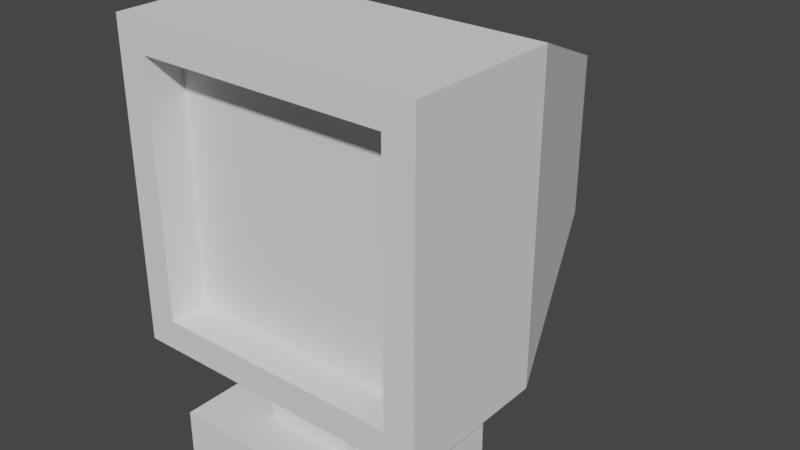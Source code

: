 # Source: monitor.blend  (saved by Blender 2.81.16; exported with 4.5.12 LTS)
import bpy
from mathutils import Matrix  # noqa: F401  (used for matrix-valued properties, if any)

bpy.ops.wm.read_factory_settings(use_empty=True)
scene = bpy.context.scene
scene.name = 'Scene'

# ---- collections
col_collection = bpy.data.collections.new('Collection'); scene.collection.children.link(col_collection)

# ---- world
world_world = bpy.data.worlds.new('World'); scene.world = world_world
world_world.use_nodes = True; world_world.node_tree.nodes.clear()
_N = world_world.node_tree.nodes; _L = world_world.node_tree.links
n0 = _N.new('ShaderNodeOutputWorld'); n0.name = 'World Output'; n0.location = (300, 300)
n1 = _N.new('ShaderNodeBackground'); n1.name = 'Background'; n1.location = (10, 300)
n1.inputs[0].default_value = (0.05088, 0.05088, 0.05088, 1.0)
_L.new(n1.outputs[0], n0.inputs[0])
n0.is_active_output = True
world_world.color = (0.05088, 0.05088, 0.05088)
world_world.use_sun_shadow = False
world_world.sun_shadow_jitter_overblur = 0.0

# ---- meshes
me_cube_001 = bpy.data.meshes.new('Cube.001')
me_cube_001.from_pydata([(-0.8079, -1.0, -0.8079), (-0.8079, -1.0, 0.8079), (-0.3003, -0.2782, -1.0), (-1.0, -0.002678, 1.0), (0.8079, -1.0, -0.8079), (0.8079, -1.0, 0.8079), (0.3003, -0.2782, -1.0), (1.0, -0.002678, 1.0), (-0.52, 1.219, 0.52), (-0.52, 1.219, -0.52), (0.52, 1.219, -0.52), (0.52, 1.219, 0.52), (-0.3003, -0.7244, -1.0), (-1.0, -1.0, 1.0), (1.0, -1.0, 1.0), (0.3003, -0.7244, -1.0), (-0.8079, -0.7526, -0.8079), (-0.8079, -0.7526, 0.8079), (0.8079, -0.7526, 0.8079), (0.8079, -0.7526, -0.8079), (-1.0, -0.002678, -1.0), (-1.0, -1.0, -1.0), (1.0, -0.002678, -1.0), (1.0, -1.0, -1.0), (-0.3003, -0.2782, -1.394), (-0.3003, -0.7244, -1.394), (0.3003, -0.2782, -1.394), (0.3003, -0.7244, -1.394), (-0.7032, 0.02109, -1.394), (-0.7032, -1.024, -1.394), (0.7033, 0.02109, -1.394), (0.7033, -1.024, -1.394), (-0.7032, 0.02109, -1.687), (-0.7032, -1.024, -1.687), (0.7033, 0.02109, -1.687), (0.7033, -1.024, -1.687)], [], [(21, 13, 3, 20), (7, 22, 10, 11), (22, 7, 14, 23), (0, 4, 19, 16), (15, 12, 25, 27), (7, 3, 13, 14), (9, 8, 11, 10), (22, 20, 9, 10), (3, 7, 11, 8), (20, 3, 8, 9), (0, 1, 13, 21), (5, 4, 23, 14), (4, 0, 21, 23), (1, 5, 14, 13), (1, 0, 16, 17), (5, 1, 17, 18), (4, 5, 18, 19), (2, 12, 21, 20), (6, 2, 20, 22), (15, 6, 22, 23), (12, 15, 23, 21), (26, 27, 31, 30), (2, 6, 26, 24), (6, 15, 27, 26), (12, 2, 24, 25), (30, 31, 35, 34), (25, 24, 28, 29), (27, 25, 29, 31), (24, 26, 30, 28), (32, 34, 35, 33), (29, 28, 32, 33), (31, 29, 33, 35), (28, 30, 34, 32)])
_uv = me_cube_001.uv_layers.new(name='UVMap')
_uv.uv.foreach_set('vector', [0.375, 0.0, 0.625, 0.0, 0.625, 0.25, 0.375, 0.25, 0.625, 0.5, 0.375, 0.5, 0.375, 0.5, 0.625, 0.5, 0.375, 0.5, 0.625, 0.5, 0.625, 0.75, 0.375, 0.75, 0.399, 0.976, 0.399, 0.774, 0.399, 0.774, 0.399, 0.976, 0.3406, 0.6809, 0.1594, 0.6809, 0.1594, 0.6809, 0.3406, 0.6809, 0.625, 0.5, 0.875, 0.5, 0.875, 0.75, 0.625, 0.75, 0.375, 0.25, 0.625, 0.25, 0.625, 0.5, 0.375, 0.5, 0.375, 0.5, 0.125, 0.5, 0.125, 0.5, 0.375, 0.5, 0.875, 0.5, 0.625, 0.5, 0.625, 0.5, 0.875, 0.5, 0.375, 0.25, 0.625, 0.25, 0.625, 0.25, 0.375, 0.25, 0.399, 0.976, 0.601, 0.976, 0.625, 1.0, 0.375, 1.0, 0.601, 0.774, 0.399, 0.774, 0.375, 0.75, 0.625, 0.75, 0.399, 0.774, 0.399, 0.976, 0.375, 1.0, 0.375, 0.75, 0.601, 0.976, 0.601, 0.774, 0.625, 0.75, 0.625, 1.0, 0.601, 0.976, 0.399, 0.976, 0.399, 0.976, 0.601, 0.976, 0.601, 0.774, 0.601, 0.976, 0.601, 0.976, 0.601, 0.774, 0.399, 0.774, 0.601, 0.774, 0.601, 0.774, 0.399, 0.774, 0.1594, 0.5691, 0.1594, 0.6809, 0.125, 0.75, 0.125, 0.5, 0.3406, 0.5691, 0.1594, 0.5691, 0.125, 0.5, 0.375, 0.5, 0.3406, 0.6809, 0.3406, 0.5691, 0.375, 0.5, 0.375, 0.75, 0.1594, 0.6809, 0.3406, 0.6809, 0.375, 0.75, 0.125, 0.75, 0.3406, 0.5691, 0.3406, 0.6809, 0.3406, 0.6809, 0.3406, 0.5691, 0.1594, 0.5691, 0.3406, 0.5691, 0.3406, 0.5691, 0.1594, 0.5691, 0.3406, 0.5691, 0.3406, 0.6809, 0.3406, 0.6809, 0.3406, 0.5691, 0.1594, 0.6809, 0.1594, 0.5691, 0.1594, 0.5691, 0.1594, 0.6809, 0.3406, 0.5691, 0.3406, 0.6809, 0.3406, 0.6809, 0.3406, 0.5691, 0.1594, 0.6809, 0.1594, 0.5691, 0.1594, 0.5691, 0.1594, 0.6809, 0.3406, 0.6809, 0.1594, 0.6809, 0.1594, 0.6809, 0.3406, 0.6809, 0.1594, 0.5691, 0.3406, 0.5691, 0.3406, 0.5691, 0.1594, 0.5691, 0.1594, 0.5691, 0.3406, 0.5691, 0.3406, 0.6809, 0.1594, 0.6809, 0.1594, 0.6809, 0.1594, 0.5691, 0.1594, 0.5691, 0.1594, 0.6809, 0.3406, 0.6809, 0.1594, 0.6809, 0.1594, 0.6809, 0.3406, 0.6809, 0.1594, 0.5691, 0.3406, 0.5691, 0.3406, 0.5691, 0.1594, 0.5691])
me_cube_001.use_remesh_fix_poles = True
me_cube_001.use_remesh_preserve_attributes = False
me_cube_001.use_mirror_vertex_groups = False
me_cube_001.update()
me_cube_002 = bpy.data.meshes.new('Cube.002')
me_cube_002.from_pydata([(-0.8079, -0.7526, -0.8079), (-0.8079, -0.7526, 0.8079), (0.8079, -0.7526, 0.8079), (0.8079, -0.7526, -0.8079)], [], [(3, 2, 1, 0)])
_uv = me_cube_002.uv_layers.new(name='UVMap')
_uv.uv.foreach_set('vector', [0.399, 0.774, 0.601, 0.774, 0.601, 0.976, 0.399, 0.976])
me_cube_002.use_remesh_fix_poles = True
me_cube_002.use_remesh_preserve_attributes = False
me_cube_002.use_mirror_vertex_groups = False
me_cube_002.update()

# ---- objects
ob_monitor = bpy.data.objects.new('monitor', me_cube_001)
ob_emission_plane = bpy.data.objects.new('emission_plane', me_cube_002)

# ---- transforms, parenting, visibility, modifiers, constraints
ob_monitor.location = (0.0, 0.0, 0.0)
ob_monitor.lineart.crease_threshold = 0.0
ob_emission_plane.location = (0.0, 0.0, 0.0)
ob_emission_plane.lineart.crease_threshold = 0.0

# ---- collection membership
col_collection.objects.link(ob_monitor)
col_collection.objects.link(ob_emission_plane)

# ---- scene / render settings (as saved in the file)
scene.frame_start = 1; scene.frame_end = 250; scene.frame_set(1)
scene.render.engine = 'BLENDER_EEVEE_NEXT'
scene.cycles.use_denoising = False
scene.cycles.samples = 128
scene.cycles.sampling_pattern = 'TABULATED_SOBOL'
scene.cycles.use_adaptive_sampling = False
scene.cycles.use_light_tree = False
scene.view_settings.view_transform = 'Filmic'
bpy.context.view_layer.update()

# ---- added for rendering (the .blend has no active camera and no usable light): camera, sun
cam_auto = bpy.data.cameras.new('AutoCamera')
cam_auto.lens = 50.0
cam_auto.sensor_width = 36.0
cam_auto.clip_end = 1000.0
ob_auto_camera = bpy.data.objects.new('AutoCamera', cam_auto)
scene.collection.objects.link(ob_auto_camera)
ob_auto_camera.location = (3.72931, -4.37778, 2.64007)
ob_auto_camera.rotation_euler = (1.09748, -7.21219e-08, 0.694738)
scene.camera = ob_auto_camera
light_auto_sun = bpy.data.lights.new('AutoSun', 'SUN')
light_auto_sun.energy = 3.0
light_auto_sun.angle = 0.0523599
ob_auto_sun = bpy.data.objects.new('AutoSun', light_auto_sun)
scene.collection.objects.link(ob_auto_sun)
ob_auto_sun.rotation_euler = (0.872665, 0.174533, 0.523599)
bpy.context.view_layer.update()
